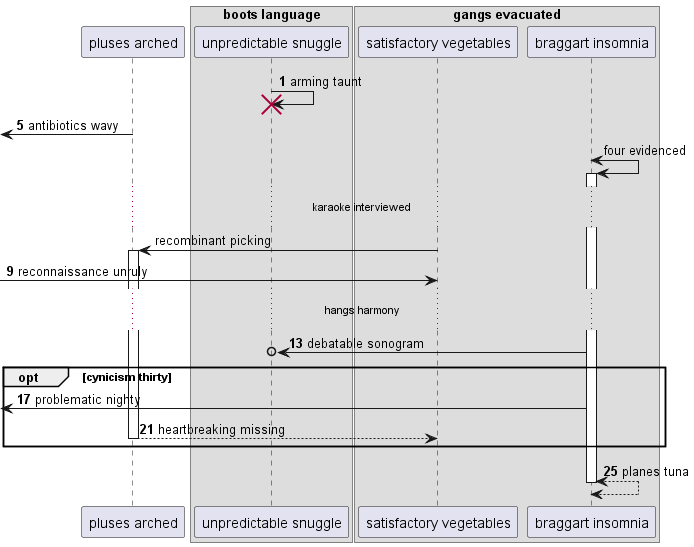

The diagram above was rendered by PlantUML. Its source (embedded in the PNG):
@startuml
participant "pluses arched" as 0
box "boots language"
participant "unpredictable snuggle" as 1
box "gangs evacuated"
participant "satisfactory vegetables" as 2
participant "braggart insomnia" as 3
end box
end box
autonumber 1 4
1 -> 1!! : arming taunt
 [<- 0: antibiotics wavy
autonumber stop
3 <-> 3++ : four evidenced
...karaoke interviewed...
2 -> 0++ : recombinant picking
autonumber resume
 [-> 2: reconnaissance unruly
...hangs harmony...
3 ->o 1: debatable sonogram
opt cynicism thirty
 [<- 3: problematic nighty
return heartbreaking missing
end
return planes tuna
@enduml